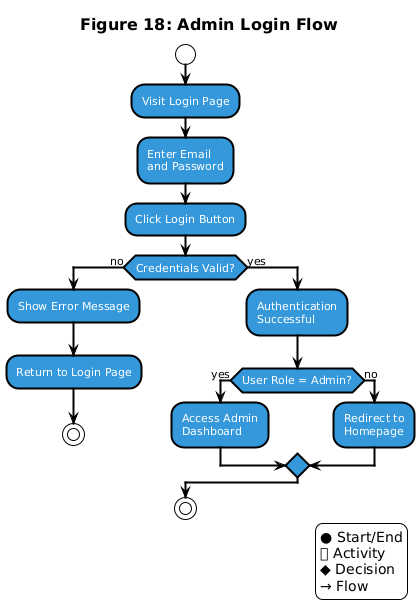

The diagram above was rendered by PlantUML. Its source (embedded in the PNG):
@startuml
!theme plain
skinparam backgroundColor white
skinparam activityBorderColor black
skinparam activityBackgroundColor #3498db
skinparam startColor black
skinparam endColor black
skinparam decisionBorderColor black
skinparam decisionBackgroundColor white
skinparam arrowColor black
skinparam activityFontColor white
skinparam decisionFontColor black
skinparam activityFontSize 11
skinparam decisionFontSize 10
skinparam titleFontSize 16
skinparam titleFontColor black
skinparam activityBorderThickness 2
skinparam decisionBorderThickness 2
skinparam arrowThickness 2
skinparam shadowing false

title Figure 18: Admin Login Flow

start

:Visit Login Page;

:Enter Email\nand Password;

:Click Login Button;

if (Credentials Valid?) then (no)
  :Show Error Message;
  
  :Return to Login Page;
  
  stop
else (yes)
  :Authentication\nSuccessful;
  
  if (User Role = Admin?) then (yes)
    :Access Admin\nDashboard;
  else (no)
    :Redirect to\nHomepage;
  endif
endif

stop

legend right
● Start/End
⬜ Activity
◆ Decision
→ Flow
endlegend
@enduml